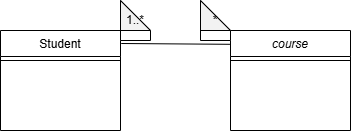

The diagram above was exported from draw.io. Its source (the exported page's mxGraphModel, read from the mxfile embedded in the PNG):
<mxGraphModel dx="432" dy="482" grid="1" gridSize="10" guides="1" tooltips="1" connect="1" arrows="1" fold="1" page="1" pageScale="1" pageWidth="827" pageHeight="1169" math="0" shadow="0">
  <root>
    <mxCell id="WIyWlLk6GJQsqaUBKTNV-0" />
    <mxCell id="WIyWlLk6GJQsqaUBKTNV-1" parent="WIyWlLk6GJQsqaUBKTNV-0" />
    <mxCell id="zkfFHV4jXpPFQw0GAbJ--0" parent="WIyWlLk6GJQsqaUBKTNV-1" style="swimlane;fontStyle=2;align=center;verticalAlign=top;childLayout=stackLayout;horizontal=1;startSize=26;horizontalStack=0;resizeParent=1;resizeLast=0;collapsible=1;marginBottom=0;rounded=0;shadow=0;strokeWidth=1;" value="course" vertex="1">
      <mxGeometry height="100" width="120" x="400" y="180" as="geometry">
        <mxRectangle height="26" width="160" x="230" y="140" as="alternateBounds" />
      </mxGeometry>
    </mxCell>
    <mxCell id="zkfFHV4jXpPFQw0GAbJ--4" parent="zkfFHV4jXpPFQw0GAbJ--0" style="line;html=1;strokeWidth=1;align=left;verticalAlign=middle;spacingTop=-1;spacingLeft=3;spacingRight=3;rotatable=0;labelPosition=right;points=[];portConstraint=eastwest;" value="" vertex="1">
      <mxGeometry height="8" width="120" y="26" as="geometry" />
    </mxCell>
    <mxCell id="zkfFHV4jXpPFQw0GAbJ--6" parent="WIyWlLk6GJQsqaUBKTNV-1" style="swimlane;fontStyle=0;align=center;verticalAlign=top;childLayout=stackLayout;horizontal=1;startSize=26;horizontalStack=0;resizeParent=1;resizeLast=0;collapsible=1;marginBottom=0;rounded=0;shadow=0;strokeWidth=1;" value="Student" vertex="1">
      <mxGeometry height="100" width="120" x="170" y="180" as="geometry">
        <mxRectangle height="26" width="160" x="130" y="380" as="alternateBounds" />
      </mxGeometry>
    </mxCell>
    <mxCell id="zkfFHV4jXpPFQw0GAbJ--9" parent="zkfFHV4jXpPFQw0GAbJ--6" style="line;html=1;strokeWidth=1;align=left;verticalAlign=middle;spacingTop=-1;spacingLeft=3;spacingRight=3;rotatable=0;labelPosition=right;points=[];portConstraint=eastwest;" value="" vertex="1">
      <mxGeometry height="8" width="120" y="26" as="geometry" />
    </mxCell>
    <mxCell id="G5NifSxiaVrWv0865qqf-0" edge="1" parent="WIyWlLk6GJQsqaUBKTNV-1" source="zkfFHV4jXpPFQw0GAbJ--6" style="endArrow=none;html=1;rounded=0;fontSize=12;startSize=8;endSize=8;curved=1;exitX=1.006;exitY=0.13;exitDx=0;exitDy=0;exitPerimeter=0;entryX=-0.006;entryY=0.138;entryDx=0;entryDy=0;entryPerimeter=0;" target="zkfFHV4jXpPFQw0GAbJ--0" value="">
      <mxGeometry height="50" relative="1" width="50" as="geometry">
        <mxPoint x="320" y="280" as="sourcePoint" />
        <mxPoint x="370" y="230" as="targetPoint" />
      </mxGeometry>
    </mxCell>
    <mxCell id="G5NifSxiaVrWv0865qqf-1" parent="WIyWlLk6GJQsqaUBKTNV-1" style="shape=note;whiteSpace=wrap;html=1;backgroundOutline=1;darkOpacity=0.05;" value="1..*" vertex="1">
      <mxGeometry height="40" width="30" x="290" y="150" as="geometry" />
    </mxCell>
    <mxCell id="G5NifSxiaVrWv0865qqf-2" parent="WIyWlLk6GJQsqaUBKTNV-1" style="shape=note;whiteSpace=wrap;html=1;backgroundOutline=1;darkOpacity=0.05;" value="*" vertex="1">
      <mxGeometry height="40" width="30" x="370" y="150" as="geometry" />
    </mxCell>
  </root>
</mxGraphModel>